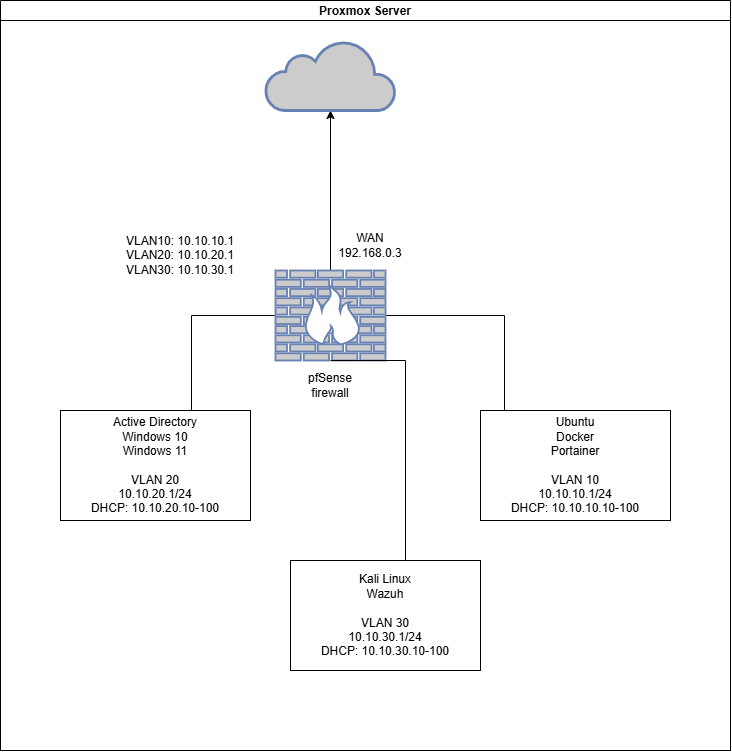

The diagram above was exported from draw.io. Its source (the exported page's mxGraphModel, read from the mxfile embedded in the PNG):
<mxGraphModel dx="1426" dy="3063" grid="1" gridSize="10" guides="1" tooltips="1" connect="1" arrows="1" fold="1" page="1" pageScale="1" pageWidth="850" pageHeight="1100" background="#FFFFFF" math="0" shadow="0">
  <root>
    <mxCell id="0" />
    <mxCell id="1" parent="0" />
    <mxCell id="N7eKsXsI65wqghF4MpWY-1" value="Proxmox Server" style="swimlane;startSize=20;horizontal=1;containerType=tree;newEdgeStyle={&quot;edgeStyle&quot;:&quot;elbowEdgeStyle&quot;,&quot;startArrow&quot;:&quot;none&quot;,&quot;endArrow&quot;:&quot;none&quot;};gradientColor=none;fillColor=#FFFFFF;rounded=0;shadow=0;" parent="1" vertex="1">
      <mxGeometry x="330" y="-1440" width="730" height="750" as="geometry">
        <mxRectangle x="-110" y="130" width="90" height="30" as="alternateBounds" />
      </mxGeometry>
    </mxCell>
    <mxCell id="0y0Z9eGFqq7mf9vSYT7y-5" value="" style="whiteSpace=wrap;html=1;aspect=fixed;" parent="N7eKsXsI65wqghF4MpWY-1" vertex="1">
      <mxGeometry y="20" width="730" height="730" as="geometry" />
    </mxCell>
    <mxCell id="N7eKsXsI65wqghF4MpWY-21" style="edgeStyle=orthogonalEdgeStyle;rounded=0;orthogonalLoop=1;jettySize=auto;html=1;entryX=0.5;entryY=1;entryDx=0;entryDy=0;entryPerimeter=0;" parent="N7eKsXsI65wqghF4MpWY-1" source="0y0Z9eGFqq7mf9vSYT7y-1" target="0y0Z9eGFqq7mf9vSYT7y-2" edge="1">
      <mxGeometry relative="1" as="geometry" />
    </mxCell>
    <mxCell id="N7eKsXsI65wqghF4MpWY-14" value="Active Directory&lt;br&gt;&lt;div&gt;Windows 10&lt;/div&gt;&lt;div&gt;Windows 11&lt;/div&gt;&lt;div&gt;&lt;br&gt;&lt;/div&gt;&lt;div&gt;&lt;div&gt;VLAN 20&lt;/div&gt;&lt;div&gt;&lt;span style=&quot;background-color: transparent; color: light-dark(rgb(0, 0, 0), rgb(255, 255, 255));&quot;&gt;10.10.20.1&lt;/span&gt;/24&lt;/div&gt;&lt;div&gt;DHCP:&amp;nbsp;&lt;span style=&quot;background-color: transparent; color: light-dark(rgb(0, 0, 0), rgb(255, 255, 255));&quot;&gt;10.10.20.10&lt;/span&gt;&lt;span style=&quot;background-color: transparent; color: light-dark(rgb(0, 0, 0), rgb(255, 255, 255));&quot;&gt;-100&lt;/span&gt;&lt;/div&gt;&lt;/div&gt;" style="whiteSpace=wrap;html=1;align=center;verticalAlign=middle;treeFolding=1;treeMoving=1;newEdgeStyle={&quot;edgeStyle&quot;:&quot;elbowEdgeStyle&quot;,&quot;startArrow&quot;:&quot;none&quot;,&quot;endArrow&quot;:&quot;none&quot;};" parent="N7eKsXsI65wqghF4MpWY-1" vertex="1">
      <mxGeometry x="60" y="410" width="190" height="110" as="geometry" />
    </mxCell>
    <mxCell id="N7eKsXsI65wqghF4MpWY-15" style="edgeStyle=elbowEdgeStyle;rounded=0;orthogonalLoop=1;jettySize=auto;html=1;startArrow=none;endArrow=none;exitX=0.25;exitY=0;exitDx=0;exitDy=0;" parent="N7eKsXsI65wqghF4MpWY-1" source="N7eKsXsI65wqghF4MpWY-14" target="0y0Z9eGFqq7mf9vSYT7y-1" edge="1">
      <mxGeometry relative="1" as="geometry" />
    </mxCell>
    <mxCell id="N7eKsXsI65wqghF4MpWY-16" value="Ubuntu&lt;div&gt;Docker&lt;/div&gt;&lt;div&gt;Portainer&lt;/div&gt;&lt;div&gt;&lt;br&gt;&lt;/div&gt;&lt;div&gt;VLAN 10&lt;/div&gt;&lt;div&gt;&lt;span style=&quot;background-color: transparent; color: light-dark(rgb(0, 0, 0), rgb(255, 255, 255));&quot;&gt;10.10.10.1&lt;/span&gt;/24&lt;/div&gt;&lt;div&gt;DHCP:&amp;nbsp;&lt;span style=&quot;background-color: transparent; color: light-dark(rgb(0, 0, 0), rgb(255, 255, 255));&quot;&gt;10.10.10.10&lt;/span&gt;&lt;span style=&quot;background-color: transparent; color: light-dark(rgb(0, 0, 0), rgb(255, 255, 255));&quot;&gt;-100&lt;/span&gt;&lt;/div&gt;" style="whiteSpace=wrap;html=1;align=center;verticalAlign=middle;treeFolding=1;treeMoving=1;newEdgeStyle={&quot;edgeStyle&quot;:&quot;elbowEdgeStyle&quot;,&quot;startArrow&quot;:&quot;none&quot;,&quot;endArrow&quot;:&quot;none&quot;};" parent="N7eKsXsI65wqghF4MpWY-1" vertex="1">
      <mxGeometry x="480" y="410" width="190" height="110" as="geometry" />
    </mxCell>
    <mxCell id="N7eKsXsI65wqghF4MpWY-17" style="edgeStyle=elbowEdgeStyle;rounded=0;orthogonalLoop=1;jettySize=auto;html=1;startArrow=none;endArrow=none;exitX=0.75;exitY=0;exitDx=0;exitDy=0;" parent="N7eKsXsI65wqghF4MpWY-1" source="N7eKsXsI65wqghF4MpWY-16" target="0y0Z9eGFqq7mf9vSYT7y-1" edge="1">
      <mxGeometry relative="1" as="geometry" />
    </mxCell>
    <mxCell id="N7eKsXsI65wqghF4MpWY-18" value="&lt;div&gt;&lt;span style=&quot;background-color: transparent; color: light-dark(rgb(0, 0, 0), rgb(255, 255, 255));&quot;&gt;VLAN10: 10.10.10.1&lt;/span&gt;&lt;/div&gt;&lt;div&gt;VLAN20:&amp;nbsp;&lt;span style=&quot;background-color: transparent; color: light-dark(rgb(0, 0, 0), rgb(255, 255, 255));&quot;&gt;10.10.20.1&lt;/span&gt;&lt;/div&gt;&lt;div&gt;VLAN30:&amp;nbsp;&lt;span style=&quot;background-color: transparent; color: light-dark(rgb(0, 0, 0), rgb(255, 255, 255));&quot;&gt;10.10.30.1&lt;/span&gt;&lt;/div&gt;" style="text;strokeColor=none;align=center;fillColor=none;html=1;verticalAlign=middle;whiteSpace=wrap;rounded=0;" parent="N7eKsXsI65wqghF4MpWY-1" vertex="1">
      <mxGeometry x="95" y="210" width="170" height="90" as="geometry" />
    </mxCell>
    <mxCell id="N7eKsXsI65wqghF4MpWY-22" value="WAN&lt;div&gt;192.168.0.3&lt;/div&gt;" style="text;strokeColor=none;align=center;fillColor=none;html=1;verticalAlign=middle;whiteSpace=wrap;rounded=0;" parent="N7eKsXsI65wqghF4MpWY-1" vertex="1">
      <mxGeometry x="340" y="230" width="60" height="30" as="geometry" />
    </mxCell>
    <mxCell id="5l5lN0rGiC3tDZLFYpiQ-1" value="pfSense&lt;div&gt;firewall&lt;/div&gt;" style="text;strokeColor=none;align=center;fillColor=none;html=1;verticalAlign=middle;whiteSpace=wrap;rounded=0;" parent="N7eKsXsI65wqghF4MpWY-1" vertex="1">
      <mxGeometry x="300" y="370" width="60" height="30" as="geometry" />
    </mxCell>
    <mxCell id="0y0Z9eGFqq7mf9vSYT7y-1" value="" style="fontColor=#0066CC;verticalAlign=top;verticalLabelPosition=bottom;labelPosition=center;align=center;html=1;outlineConnect=0;fillColor=#CCCCCC;strokeColor=#6881B3;gradientColor=none;gradientDirection=north;strokeWidth=2;shape=mxgraph.networks.firewall;" parent="N7eKsXsI65wqghF4MpWY-1" vertex="1">
      <mxGeometry x="275" y="270" width="110" height="90" as="geometry" />
    </mxCell>
    <mxCell id="0y0Z9eGFqq7mf9vSYT7y-2" value="" style="html=1;outlineConnect=0;fillColor=#CCCCCC;strokeColor=#6881B3;gradientColor=none;gradientDirection=north;strokeWidth=2;shape=mxgraph.networks.cloud;fontColor=#ffffff;" parent="N7eKsXsI65wqghF4MpWY-1" vertex="1">
      <mxGeometry x="265" y="40" width="130" height="70" as="geometry" />
    </mxCell>
    <mxCell id="0y0Z9eGFqq7mf9vSYT7y-4" style="edgeStyle=elbowEdgeStyle;rounded=0;orthogonalLoop=1;jettySize=auto;html=1;startArrow=none;endArrow=none;exitX=1;exitY=0.5;exitDx=0;exitDy=0;entryX=0.5;entryY=1;entryDx=0;entryDy=0;entryPerimeter=0;" parent="N7eKsXsI65wqghF4MpWY-1" source="0y0Z9eGFqq7mf9vSYT7y-3" target="0y0Z9eGFqq7mf9vSYT7y-1" edge="1">
      <mxGeometry relative="1" as="geometry" />
    </mxCell>
    <mxCell id="0y0Z9eGFqq7mf9vSYT7y-3" value="&lt;div&gt;Kali Linux&lt;div&gt;Wazuh&lt;/div&gt;&lt;/div&gt;&lt;div&gt;&lt;div&gt;&lt;br&gt;&lt;/div&gt; &lt;div&gt;&lt;div&gt;VLAN 30&lt;/div&gt;&lt;div&gt;&lt;span style=&quot;background-color: transparent; color: light-dark(rgb(0, 0, 0), rgb(255, 255, 255));&quot;&gt;10.10.30.1&lt;/span&gt;/24&lt;/div&gt;&lt;div&gt;DHCP:&amp;nbsp;&lt;span style=&quot;background-color: transparent; color: light-dark(rgb(0, 0, 0), rgb(255, 255, 255));&quot;&gt;10.10.30.10&lt;/span&gt;&lt;span style=&quot;background-color: transparent; color: light-dark(rgb(0, 0, 0), rgb(255, 255, 255));&quot;&gt;-100&lt;/span&gt;&lt;/div&gt;&lt;/div&gt;&lt;/div&gt;" style="whiteSpace=wrap;html=1;align=center;verticalAlign=middle;treeFolding=1;treeMoving=1;newEdgeStyle={&quot;edgeStyle&quot;:&quot;elbowEdgeStyle&quot;,&quot;startArrow&quot;:&quot;none&quot;,&quot;endArrow&quot;:&quot;none&quot;};" parent="N7eKsXsI65wqghF4MpWY-1" vertex="1">
      <mxGeometry x="290" y="560" width="190" height="110" as="geometry" />
    </mxCell>
    <mxCell id="18yIKMASZAdDqTaa4VwR-5" style="edgeStyle=elbowEdgeStyle;rounded=0;orthogonalLoop=1;jettySize=auto;html=1;startArrow=none;endArrow=none;exitX=1;exitY=1;exitDx=0;exitDy=0;entryX=1;entryY=1;entryDx=0;entryDy=0;" parent="N7eKsXsI65wqghF4MpWY-1" source="N7eKsXsI65wqghF4MpWY-1" target="0y0Z9eGFqq7mf9vSYT7y-5" edge="1">
      <mxGeometry relative="1" as="geometry" />
    </mxCell>
  </root>
</mxGraphModel>